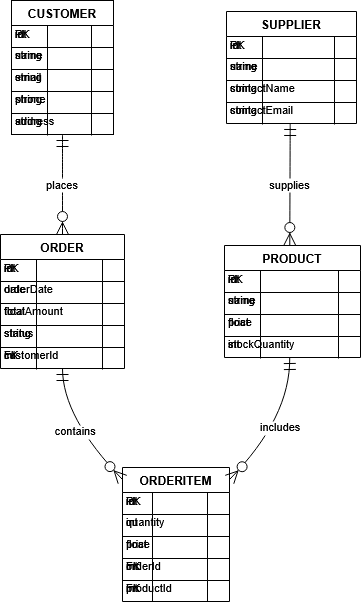

The diagram above was exported from draw.io. Its source (the exported page's mxGraphModel, read from the mxfile embedded in the PNG):
<mxGraphModel>
  <root>
    <mxCell id="0" />
    <mxCell id="1" parent="0" />
    <mxCell id="2" value="CUSTOMER" style="shape=table;startSize=25;container=1;collapsible=0;childLayout=tableLayout;fixedRows=1;rowLines=1;fontStyle=1;align=center;resizeLast=1;" vertex="1" parent="1">
      <mxGeometry x="31" y="20" width="102" height="134" as="geometry" />
    </mxCell>
    <mxCell id="3" style="shape=tableRow;horizontal=0;startSize=0;swimlaneHead=0;swimlaneBody=0;fillColor=none;collapsible=0;dropTarget=0;points=[[0,0.5],[1,0.5]];portConstraint=eastwest;top=0;left=0;right=0;bottom=0;" vertex="1" parent="2">
      <mxGeometry y="22" width="102" height="22" as="geometry" />
    </mxCell>
    <mxCell id="4" value="int" style="shape=partialRectangle;connectable=0;fillColor=none;top=0;left=0;bottom=0;right=0;align=left;spacingLeft=2;overflow=hidden;fontSize=11;" vertex="1" parent="3">
      <mxGeometry width="36" height="22" as="geometry" />
    </mxCell>
    <mxCell id="5" value="id" style="shape=partialRectangle;connectable=0;fillColor=none;top=0;left=0;bottom=0;right=0;align=left;spacingLeft=2;overflow=hidden;fontSize=11;" vertex="1" parent="3">
      <mxGeometry width="44" height="22" as="geometry" />
    </mxCell>
    <mxCell id="6" value="PK" style="shape=partialRectangle;connectable=0;fillColor=none;top=0;left=0;bottom=0;right=0;align=left;spacingLeft=2;overflow=hidden;fontSize=11;" vertex="1" parent="3">
      <mxGeometry width="22" height="22" as="geometry" />
    </mxCell>
    <mxCell id="7" style="shape=tableRow;horizontal=0;startSize=0;swimlaneHead=0;swimlaneBody=0;fillColor=none;collapsible=0;dropTarget=0;points=[[0,0.5],[1,0.5]];portConstraint=eastwest;top=0;left=0;right=0;bottom=0;" vertex="1" parent="2">
      <mxGeometry y="43" width="102" height="22" as="geometry" />
    </mxCell>
    <mxCell id="8" value="string" style="shape=partialRectangle;connectable=0;fillColor=none;top=0;left=0;bottom=0;right=0;align=left;spacingLeft=2;overflow=hidden;fontSize=11;" vertex="1" parent="7">
      <mxGeometry width="36" height="22" as="geometry" />
    </mxCell>
    <mxCell id="9" value="name" style="shape=partialRectangle;connectable=0;fillColor=none;top=0;left=0;bottom=0;right=0;align=left;spacingLeft=2;overflow=hidden;fontSize=11;" vertex="1" parent="7">
      <mxGeometry width="44" height="22" as="geometry" />
    </mxCell>
    <mxCell id="10" value="" style="shape=partialRectangle;connectable=0;fillColor=none;top=0;left=0;bottom=0;right=0;align=left;spacingLeft=2;overflow=hidden;fontSize=11;" vertex="1" parent="7">
      <mxGeometry width="22" height="22" as="geometry" />
    </mxCell>
    <mxCell id="11" style="shape=tableRow;horizontal=0;startSize=0;swimlaneHead=0;swimlaneBody=0;fillColor=none;collapsible=0;dropTarget=0;points=[[0,0.5],[1,0.5]];portConstraint=eastwest;top=0;left=0;right=0;bottom=0;" vertex="1" parent="2">
      <mxGeometry y="65" width="102" height="22" as="geometry" />
    </mxCell>
    <mxCell id="12" value="string" style="shape=partialRectangle;connectable=0;fillColor=none;top=0;left=0;bottom=0;right=0;align=left;spacingLeft=2;overflow=hidden;fontSize=11;" vertex="1" parent="11">
      <mxGeometry width="36" height="22" as="geometry" />
    </mxCell>
    <mxCell id="13" value="email" style="shape=partialRectangle;connectable=0;fillColor=none;top=0;left=0;bottom=0;right=0;align=left;spacingLeft=2;overflow=hidden;fontSize=11;" vertex="1" parent="11">
      <mxGeometry width="44" height="22" as="geometry" />
    </mxCell>
    <mxCell id="14" value="" style="shape=partialRectangle;connectable=0;fillColor=none;top=0;left=0;bottom=0;right=0;align=left;spacingLeft=2;overflow=hidden;fontSize=11;" vertex="1" parent="11">
      <mxGeometry width="22" height="22" as="geometry" />
    </mxCell>
    <mxCell id="15" style="shape=tableRow;horizontal=0;startSize=0;swimlaneHead=0;swimlaneBody=0;fillColor=none;collapsible=0;dropTarget=0;points=[[0,0.5],[1,0.5]];portConstraint=eastwest;top=0;left=0;right=0;bottom=0;" vertex="1" parent="2">
      <mxGeometry y="87" width="102" height="22" as="geometry" />
    </mxCell>
    <mxCell id="16" value="string" style="shape=partialRectangle;connectable=0;fillColor=none;top=0;left=0;bottom=0;right=0;align=left;spacingLeft=2;overflow=hidden;fontSize=11;" vertex="1" parent="15">
      <mxGeometry width="36" height="22" as="geometry" />
    </mxCell>
    <mxCell id="17" value="phone" style="shape=partialRectangle;connectable=0;fillColor=none;top=0;left=0;bottom=0;right=0;align=left;spacingLeft=2;overflow=hidden;fontSize=11;" vertex="1" parent="15">
      <mxGeometry width="44" height="22" as="geometry" />
    </mxCell>
    <mxCell id="18" value="" style="shape=partialRectangle;connectable=0;fillColor=none;top=0;left=0;bottom=0;right=0;align=left;spacingLeft=2;overflow=hidden;fontSize=11;" vertex="1" parent="15">
      <mxGeometry width="22" height="22" as="geometry" />
    </mxCell>
    <mxCell id="19" style="shape=tableRow;horizontal=0;startSize=0;swimlaneHead=0;swimlaneBody=0;fillColor=none;collapsible=0;dropTarget=0;points=[[0,0.5],[1,0.5]];portConstraint=eastwest;top=0;left=0;right=0;bottom=0;" vertex="1" parent="2">
      <mxGeometry y="109" width="102" height="22" as="geometry" />
    </mxCell>
    <mxCell id="20" value="string" style="shape=partialRectangle;connectable=0;fillColor=none;top=0;left=0;bottom=0;right=0;align=left;spacingLeft=2;overflow=hidden;fontSize=11;" vertex="1" parent="19">
      <mxGeometry width="36" height="22" as="geometry" />
    </mxCell>
    <mxCell id="21" value="address" style="shape=partialRectangle;connectable=0;fillColor=none;top=0;left=0;bottom=0;right=0;align=left;spacingLeft=2;overflow=hidden;fontSize=11;" vertex="1" parent="19">
      <mxGeometry width="44" height="22" as="geometry" />
    </mxCell>
    <mxCell id="22" value="" style="shape=partialRectangle;connectable=0;fillColor=none;top=0;left=0;bottom=0;right=0;align=left;spacingLeft=2;overflow=hidden;fontSize=11;" vertex="1" parent="19">
      <mxGeometry width="22" height="22" as="geometry" />
    </mxCell>
    <mxCell id="23" value="ORDER" style="shape=table;startSize=25;container=1;collapsible=0;childLayout=tableLayout;fixedRows=1;rowLines=1;fontStyle=1;align=center;resizeLast=1;" vertex="1" parent="1">
      <mxGeometry x="20" y="254" width="124" height="134" as="geometry" />
    </mxCell>
    <mxCell id="24" style="shape=tableRow;horizontal=0;startSize=0;swimlaneHead=0;swimlaneBody=0;fillColor=none;collapsible=0;dropTarget=0;points=[[0,0.5],[1,0.5]];portConstraint=eastwest;top=0;left=0;right=0;bottom=0;" vertex="1" parent="23">
      <mxGeometry y="22" width="124" height="22" as="geometry" />
    </mxCell>
    <mxCell id="25" value="int" style="shape=partialRectangle;connectable=0;fillColor=none;top=0;left=0;bottom=0;right=0;align=left;spacingLeft=2;overflow=hidden;fontSize=11;" vertex="1" parent="24">
      <mxGeometry width="36" height="22" as="geometry" />
    </mxCell>
    <mxCell id="26" value="id" style="shape=partialRectangle;connectable=0;fillColor=none;top=0;left=0;bottom=0;right=0;align=left;spacingLeft=2;overflow=hidden;fontSize=11;" vertex="1" parent="24">
      <mxGeometry width="66" height="22" as="geometry" />
    </mxCell>
    <mxCell id="27" value="PK" style="shape=partialRectangle;connectable=0;fillColor=none;top=0;left=0;bottom=0;right=0;align=left;spacingLeft=2;overflow=hidden;fontSize=11;" vertex="1" parent="24">
      <mxGeometry width="22" height="22" as="geometry" />
    </mxCell>
    <mxCell id="28" style="shape=tableRow;horizontal=0;startSize=0;swimlaneHead=0;swimlaneBody=0;fillColor=none;collapsible=0;dropTarget=0;points=[[0,0.5],[1,0.5]];portConstraint=eastwest;top=0;left=0;right=0;bottom=0;" vertex="1" parent="23">
      <mxGeometry y="43" width="124" height="22" as="geometry" />
    </mxCell>
    <mxCell id="29" value="date" style="shape=partialRectangle;connectable=0;fillColor=none;top=0;left=0;bottom=0;right=0;align=left;spacingLeft=2;overflow=hidden;fontSize=11;" vertex="1" parent="28">
      <mxGeometry width="36" height="22" as="geometry" />
    </mxCell>
    <mxCell id="30" value="orderDate" style="shape=partialRectangle;connectable=0;fillColor=none;top=0;left=0;bottom=0;right=0;align=left;spacingLeft=2;overflow=hidden;fontSize=11;" vertex="1" parent="28">
      <mxGeometry width="66" height="22" as="geometry" />
    </mxCell>
    <mxCell id="31" value="" style="shape=partialRectangle;connectable=0;fillColor=none;top=0;left=0;bottom=0;right=0;align=left;spacingLeft=2;overflow=hidden;fontSize=11;" vertex="1" parent="28">
      <mxGeometry width="22" height="22" as="geometry" />
    </mxCell>
    <mxCell id="32" style="shape=tableRow;horizontal=0;startSize=0;swimlaneHead=0;swimlaneBody=0;fillColor=none;collapsible=0;dropTarget=0;points=[[0,0.5],[1,0.5]];portConstraint=eastwest;top=0;left=0;right=0;bottom=0;" vertex="1" parent="23">
      <mxGeometry y="65" width="124" height="22" as="geometry" />
    </mxCell>
    <mxCell id="33" value="float" style="shape=partialRectangle;connectable=0;fillColor=none;top=0;left=0;bottom=0;right=0;align=left;spacingLeft=2;overflow=hidden;fontSize=11;" vertex="1" parent="32">
      <mxGeometry width="36" height="22" as="geometry" />
    </mxCell>
    <mxCell id="34" value="totalAmount" style="shape=partialRectangle;connectable=0;fillColor=none;top=0;left=0;bottom=0;right=0;align=left;spacingLeft=2;overflow=hidden;fontSize=11;" vertex="1" parent="32">
      <mxGeometry width="66" height="22" as="geometry" />
    </mxCell>
    <mxCell id="35" value="" style="shape=partialRectangle;connectable=0;fillColor=none;top=0;left=0;bottom=0;right=0;align=left;spacingLeft=2;overflow=hidden;fontSize=11;" vertex="1" parent="32">
      <mxGeometry width="22" height="22" as="geometry" />
    </mxCell>
    <mxCell id="36" style="shape=tableRow;horizontal=0;startSize=0;swimlaneHead=0;swimlaneBody=0;fillColor=none;collapsible=0;dropTarget=0;points=[[0,0.5],[1,0.5]];portConstraint=eastwest;top=0;left=0;right=0;bottom=0;" vertex="1" parent="23">
      <mxGeometry y="87" width="124" height="22" as="geometry" />
    </mxCell>
    <mxCell id="37" value="string" style="shape=partialRectangle;connectable=0;fillColor=none;top=0;left=0;bottom=0;right=0;align=left;spacingLeft=2;overflow=hidden;fontSize=11;" vertex="1" parent="36">
      <mxGeometry width="36" height="22" as="geometry" />
    </mxCell>
    <mxCell id="38" value="status" style="shape=partialRectangle;connectable=0;fillColor=none;top=0;left=0;bottom=0;right=0;align=left;spacingLeft=2;overflow=hidden;fontSize=11;" vertex="1" parent="36">
      <mxGeometry width="66" height="22" as="geometry" />
    </mxCell>
    <mxCell id="39" value="" style="shape=partialRectangle;connectable=0;fillColor=none;top=0;left=0;bottom=0;right=0;align=left;spacingLeft=2;overflow=hidden;fontSize=11;" vertex="1" parent="36">
      <mxGeometry width="22" height="22" as="geometry" />
    </mxCell>
    <mxCell id="40" style="shape=tableRow;horizontal=0;startSize=0;swimlaneHead=0;swimlaneBody=0;fillColor=none;collapsible=0;dropTarget=0;points=[[0,0.5],[1,0.5]];portConstraint=eastwest;top=0;left=0;right=0;bottom=0;" vertex="1" parent="23">
      <mxGeometry y="109" width="124" height="22" as="geometry" />
    </mxCell>
    <mxCell id="41" value="int" style="shape=partialRectangle;connectable=0;fillColor=none;top=0;left=0;bottom=0;right=0;align=left;spacingLeft=2;overflow=hidden;fontSize=11;" vertex="1" parent="40">
      <mxGeometry width="36" height="22" as="geometry" />
    </mxCell>
    <mxCell id="42" value="customerId" style="shape=partialRectangle;connectable=0;fillColor=none;top=0;left=0;bottom=0;right=0;align=left;spacingLeft=2;overflow=hidden;fontSize=11;" vertex="1" parent="40">
      <mxGeometry width="66" height="22" as="geometry" />
    </mxCell>
    <mxCell id="43" value="FK" style="shape=partialRectangle;connectable=0;fillColor=none;top=0;left=0;bottom=0;right=0;align=left;spacingLeft=2;overflow=hidden;fontSize=11;" vertex="1" parent="40">
      <mxGeometry width="22" height="22" as="geometry" />
    </mxCell>
    <mxCell id="44" value="PRODUCT" style="shape=table;startSize=25;container=1;collapsible=0;childLayout=tableLayout;fixedRows=1;rowLines=1;fontStyle=1;align=center;resizeLast=1;" vertex="1" parent="1">
      <mxGeometry x="244" y="265" width="136" height="112" as="geometry" />
    </mxCell>
    <mxCell id="45" style="shape=tableRow;horizontal=0;startSize=0;swimlaneHead=0;swimlaneBody=0;fillColor=none;collapsible=0;dropTarget=0;points=[[0,0.5],[1,0.5]];portConstraint=eastwest;top=0;left=0;right=0;bottom=0;" vertex="1" parent="44">
      <mxGeometry y="22" width="131" height="22" as="geometry" />
    </mxCell>
    <mxCell id="46" value="int" style="shape=partialRectangle;connectable=0;fillColor=none;top=0;left=0;bottom=0;right=0;align=left;spacingLeft=2;overflow=hidden;fontSize=11;" vertex="1" parent="45">
      <mxGeometry width="36" height="22" as="geometry" />
    </mxCell>
    <mxCell id="47" value="id" style="shape=partialRectangle;connectable=0;fillColor=none;top=0;left=0;bottom=0;right=0;align=left;spacingLeft=2;overflow=hidden;fontSize=11;" vertex="1" parent="45">
      <mxGeometry width="78" height="22" as="geometry" />
    </mxCell>
    <mxCell id="48" value="PK" style="shape=partialRectangle;connectable=0;fillColor=none;top=0;left=0;bottom=0;right=0;align=left;spacingLeft=2;overflow=hidden;fontSize=11;" vertex="1" parent="45">
      <mxGeometry width="22" height="22" as="geometry" />
    </mxCell>
    <mxCell id="49" style="shape=tableRow;horizontal=0;startSize=0;swimlaneHead=0;swimlaneBody=0;fillColor=none;collapsible=0;dropTarget=0;points=[[0,0.5],[1,0.5]];portConstraint=eastwest;top=0;left=0;right=0;bottom=0;" vertex="1" parent="44">
      <mxGeometry y="43" width="131" height="22" as="geometry" />
    </mxCell>
    <mxCell id="50" value="string" style="shape=partialRectangle;connectable=0;fillColor=none;top=0;left=0;bottom=0;right=0;align=left;spacingLeft=2;overflow=hidden;fontSize=11;" vertex="1" parent="49">
      <mxGeometry width="36" height="22" as="geometry" />
    </mxCell>
    <mxCell id="51" value="name" style="shape=partialRectangle;connectable=0;fillColor=none;top=0;left=0;bottom=0;right=0;align=left;spacingLeft=2;overflow=hidden;fontSize=11;" vertex="1" parent="49">
      <mxGeometry width="78" height="22" as="geometry" />
    </mxCell>
    <mxCell id="52" value="" style="shape=partialRectangle;connectable=0;fillColor=none;top=0;left=0;bottom=0;right=0;align=left;spacingLeft=2;overflow=hidden;fontSize=11;" vertex="1" parent="49">
      <mxGeometry width="22" height="22" as="geometry" />
    </mxCell>
    <mxCell id="53" style="shape=tableRow;horizontal=0;startSize=0;swimlaneHead=0;swimlaneBody=0;fillColor=none;collapsible=0;dropTarget=0;points=[[0,0.5],[1,0.5]];portConstraint=eastwest;top=0;left=0;right=0;bottom=0;" vertex="1" parent="44">
      <mxGeometry y="65" width="131" height="22" as="geometry" />
    </mxCell>
    <mxCell id="54" value="float" style="shape=partialRectangle;connectable=0;fillColor=none;top=0;left=0;bottom=0;right=0;align=left;spacingLeft=2;overflow=hidden;fontSize=11;" vertex="1" parent="53">
      <mxGeometry width="36" height="22" as="geometry" />
    </mxCell>
    <mxCell id="55" value="price" style="shape=partialRectangle;connectable=0;fillColor=none;top=0;left=0;bottom=0;right=0;align=left;spacingLeft=2;overflow=hidden;fontSize=11;" vertex="1" parent="53">
      <mxGeometry width="78" height="22" as="geometry" />
    </mxCell>
    <mxCell id="56" value="" style="shape=partialRectangle;connectable=0;fillColor=none;top=0;left=0;bottom=0;right=0;align=left;spacingLeft=2;overflow=hidden;fontSize=11;" vertex="1" parent="53">
      <mxGeometry width="22" height="22" as="geometry" />
    </mxCell>
    <mxCell id="57" style="shape=tableRow;horizontal=0;startSize=0;swimlaneHead=0;swimlaneBody=0;fillColor=none;collapsible=0;dropTarget=0;points=[[0,0.5],[1,0.5]];portConstraint=eastwest;top=0;left=0;right=0;bottom=0;" vertex="1" parent="44">
      <mxGeometry y="87" width="131" height="22" as="geometry" />
    </mxCell>
    <mxCell id="58" value="int" style="shape=partialRectangle;connectable=0;fillColor=none;top=0;left=0;bottom=0;right=0;align=left;spacingLeft=2;overflow=hidden;fontSize=11;" vertex="1" parent="57">
      <mxGeometry width="36" height="22" as="geometry" />
    </mxCell>
    <mxCell id="59" value="stockQuantity" style="shape=partialRectangle;connectable=0;fillColor=none;top=0;left=0;bottom=0;right=0;align=left;spacingLeft=2;overflow=hidden;fontSize=11;" vertex="1" parent="57">
      <mxGeometry width="78" height="22" as="geometry" />
    </mxCell>
    <mxCell id="60" value="" style="shape=partialRectangle;connectable=0;fillColor=none;top=0;left=0;bottom=0;right=0;align=left;spacingLeft=2;overflow=hidden;fontSize=11;" vertex="1" parent="57">
      <mxGeometry width="22" height="22" as="geometry" />
    </mxCell>
    <mxCell id="61" value="ORDERITEM" style="shape=table;startSize=25;container=1;collapsible=0;childLayout=tableLayout;fixedRows=1;rowLines=1;fontStyle=1;align=center;resizeLast=1;" vertex="1" parent="1">
      <mxGeometry x="142" y="487" width="107" height="134" as="geometry" />
    </mxCell>
    <mxCell id="62" style="shape=tableRow;horizontal=0;startSize=0;swimlaneHead=0;swimlaneBody=0;fillColor=none;collapsible=0;dropTarget=0;points=[[0,0.5],[1,0.5]];portConstraint=eastwest;top=0;left=0;right=0;bottom=0;" vertex="1" parent="61">
      <mxGeometry y="22" width="107" height="22" as="geometry" />
    </mxCell>
    <mxCell id="63" value="int" style="shape=partialRectangle;connectable=0;fillColor=none;top=0;left=0;bottom=0;right=0;align=left;spacingLeft=2;overflow=hidden;fontSize=11;" vertex="1" parent="62">
      <mxGeometry width="30" height="22" as="geometry" />
    </mxCell>
    <mxCell id="64" value="id" style="shape=partialRectangle;connectable=0;fillColor=none;top=0;left=0;bottom=0;right=0;align=left;spacingLeft=2;overflow=hidden;fontSize=11;" vertex="1" parent="62">
      <mxGeometry width="55" height="22" as="geometry" />
    </mxCell>
    <mxCell id="65" value="PK" style="shape=partialRectangle;connectable=0;fillColor=none;top=0;left=0;bottom=0;right=0;align=left;spacingLeft=2;overflow=hidden;fontSize=11;" vertex="1" parent="62">
      <mxGeometry width="22" height="22" as="geometry" />
    </mxCell>
    <mxCell id="66" style="shape=tableRow;horizontal=0;startSize=0;swimlaneHead=0;swimlaneBody=0;fillColor=none;collapsible=0;dropTarget=0;points=[[0,0.5],[1,0.5]];portConstraint=eastwest;top=0;left=0;right=0;bottom=0;" vertex="1" parent="61">
      <mxGeometry y="43" width="107" height="22" as="geometry" />
    </mxCell>
    <mxCell id="67" value="int" style="shape=partialRectangle;connectable=0;fillColor=none;top=0;left=0;bottom=0;right=0;align=left;spacingLeft=2;overflow=hidden;fontSize=11;" vertex="1" parent="66">
      <mxGeometry width="30" height="22" as="geometry" />
    </mxCell>
    <mxCell id="68" value="quantity" style="shape=partialRectangle;connectable=0;fillColor=none;top=0;left=0;bottom=0;right=0;align=left;spacingLeft=2;overflow=hidden;fontSize=11;" vertex="1" parent="66">
      <mxGeometry width="55" height="22" as="geometry" />
    </mxCell>
    <mxCell id="69" value="" style="shape=partialRectangle;connectable=0;fillColor=none;top=0;left=0;bottom=0;right=0;align=left;spacingLeft=2;overflow=hidden;fontSize=11;" vertex="1" parent="66">
      <mxGeometry width="22" height="22" as="geometry" />
    </mxCell>
    <mxCell id="70" style="shape=tableRow;horizontal=0;startSize=0;swimlaneHead=0;swimlaneBody=0;fillColor=none;collapsible=0;dropTarget=0;points=[[0,0.5],[1,0.5]];portConstraint=eastwest;top=0;left=0;right=0;bottom=0;" vertex="1" parent="61">
      <mxGeometry y="65" width="107" height="22" as="geometry" />
    </mxCell>
    <mxCell id="71" value="float" style="shape=partialRectangle;connectable=0;fillColor=none;top=0;left=0;bottom=0;right=0;align=left;spacingLeft=2;overflow=hidden;fontSize=11;" vertex="1" parent="70">
      <mxGeometry width="30" height="22" as="geometry" />
    </mxCell>
    <mxCell id="72" value="price" style="shape=partialRectangle;connectable=0;fillColor=none;top=0;left=0;bottom=0;right=0;align=left;spacingLeft=2;overflow=hidden;fontSize=11;" vertex="1" parent="70">
      <mxGeometry width="55" height="22" as="geometry" />
    </mxCell>
    <mxCell id="73" value="" style="shape=partialRectangle;connectable=0;fillColor=none;top=0;left=0;bottom=0;right=0;align=left;spacingLeft=2;overflow=hidden;fontSize=11;" vertex="1" parent="70">
      <mxGeometry width="22" height="22" as="geometry" />
    </mxCell>
    <mxCell id="74" style="shape=tableRow;horizontal=0;startSize=0;swimlaneHead=0;swimlaneBody=0;fillColor=none;collapsible=0;dropTarget=0;points=[[0,0.5],[1,0.5]];portConstraint=eastwest;top=0;left=0;right=0;bottom=0;" vertex="1" parent="61">
      <mxGeometry y="87" width="107" height="22" as="geometry" />
    </mxCell>
    <mxCell id="75" value="int" style="shape=partialRectangle;connectable=0;fillColor=none;top=0;left=0;bottom=0;right=0;align=left;spacingLeft=2;overflow=hidden;fontSize=11;" vertex="1" parent="74">
      <mxGeometry width="30" height="22" as="geometry" />
    </mxCell>
    <mxCell id="76" value="orderId" style="shape=partialRectangle;connectable=0;fillColor=none;top=0;left=0;bottom=0;right=0;align=left;spacingLeft=2;overflow=hidden;fontSize=11;" vertex="1" parent="74">
      <mxGeometry width="55" height="22" as="geometry" />
    </mxCell>
    <mxCell id="77" value="FK" style="shape=partialRectangle;connectable=0;fillColor=none;top=0;left=0;bottom=0;right=0;align=left;spacingLeft=2;overflow=hidden;fontSize=11;" vertex="1" parent="74">
      <mxGeometry width="22" height="22" as="geometry" />
    </mxCell>
    <mxCell id="78" style="shape=tableRow;horizontal=0;startSize=0;swimlaneHead=0;swimlaneBody=0;fillColor=none;collapsible=0;dropTarget=0;points=[[0,0.5],[1,0.5]];portConstraint=eastwest;top=0;left=0;right=0;bottom=0;" vertex="1" parent="61">
      <mxGeometry y="109" width="107" height="22" as="geometry" />
    </mxCell>
    <mxCell id="79" value="int" style="shape=partialRectangle;connectable=0;fillColor=none;top=0;left=0;bottom=0;right=0;align=left;spacingLeft=2;overflow=hidden;fontSize=11;" vertex="1" parent="78">
      <mxGeometry width="30" height="22" as="geometry" />
    </mxCell>
    <mxCell id="80" value="productId" style="shape=partialRectangle;connectable=0;fillColor=none;top=0;left=0;bottom=0;right=0;align=left;spacingLeft=2;overflow=hidden;fontSize=11;" vertex="1" parent="78">
      <mxGeometry width="55" height="22" as="geometry" />
    </mxCell>
    <mxCell id="81" value="FK" style="shape=partialRectangle;connectable=0;fillColor=none;top=0;left=0;bottom=0;right=0;align=left;spacingLeft=2;overflow=hidden;fontSize=11;" vertex="1" parent="78">
      <mxGeometry width="22" height="22" as="geometry" />
    </mxCell>
    <mxCell id="82" value="SUPPLIER" style="shape=table;startSize=25;container=1;collapsible=0;childLayout=tableLayout;fixedRows=1;rowLines=1;fontStyle=1;align=center;resizeLast=1;" vertex="1" parent="1">
      <mxGeometry x="246" y="31" width="130" height="112" as="geometry" />
    </mxCell>
    <mxCell id="83" style="shape=tableRow;horizontal=0;startSize=0;swimlaneHead=0;swimlaneBody=0;fillColor=none;collapsible=0;dropTarget=0;points=[[0,0.5],[1,0.5]];portConstraint=eastwest;top=0;left=0;right=0;bottom=0;" vertex="1" parent="82">
      <mxGeometry y="22" width="128" height="22" as="geometry" />
    </mxCell>
    <mxCell id="84" value="int" style="shape=partialRectangle;connectable=0;fillColor=none;top=0;left=0;bottom=0;right=0;align=left;spacingLeft=2;overflow=hidden;fontSize=11;" vertex="1" parent="83">
      <mxGeometry width="36" height="22" as="geometry" />
    </mxCell>
    <mxCell id="85" value="id" style="shape=partialRectangle;connectable=0;fillColor=none;top=0;left=0;bottom=0;right=0;align=left;spacingLeft=2;overflow=hidden;fontSize=11;" vertex="1" parent="83">
      <mxGeometry width="72" height="22" as="geometry" />
    </mxCell>
    <mxCell id="86" value="PK" style="shape=partialRectangle;connectable=0;fillColor=none;top=0;left=0;bottom=0;right=0;align=left;spacingLeft=2;overflow=hidden;fontSize=11;" vertex="1" parent="83">
      <mxGeometry width="22" height="22" as="geometry" />
    </mxCell>
    <mxCell id="87" style="shape=tableRow;horizontal=0;startSize=0;swimlaneHead=0;swimlaneBody=0;fillColor=none;collapsible=0;dropTarget=0;points=[[0,0.5],[1,0.5]];portConstraint=eastwest;top=0;left=0;right=0;bottom=0;" vertex="1" parent="82">
      <mxGeometry y="43" width="128" height="22" as="geometry" />
    </mxCell>
    <mxCell id="88" value="string" style="shape=partialRectangle;connectable=0;fillColor=none;top=0;left=0;bottom=0;right=0;align=left;spacingLeft=2;overflow=hidden;fontSize=11;" vertex="1" parent="87">
      <mxGeometry width="36" height="22" as="geometry" />
    </mxCell>
    <mxCell id="89" value="name" style="shape=partialRectangle;connectable=0;fillColor=none;top=0;left=0;bottom=0;right=0;align=left;spacingLeft=2;overflow=hidden;fontSize=11;" vertex="1" parent="87">
      <mxGeometry width="72" height="22" as="geometry" />
    </mxCell>
    <mxCell id="90" value="" style="shape=partialRectangle;connectable=0;fillColor=none;top=0;left=0;bottom=0;right=0;align=left;spacingLeft=2;overflow=hidden;fontSize=11;" vertex="1" parent="87">
      <mxGeometry width="22" height="22" as="geometry" />
    </mxCell>
    <mxCell id="91" style="shape=tableRow;horizontal=0;startSize=0;swimlaneHead=0;swimlaneBody=0;fillColor=none;collapsible=0;dropTarget=0;points=[[0,0.5],[1,0.5]];portConstraint=eastwest;top=0;left=0;right=0;bottom=0;" vertex="1" parent="82">
      <mxGeometry y="65" width="128" height="22" as="geometry" />
    </mxCell>
    <mxCell id="92" value="string" style="shape=partialRectangle;connectable=0;fillColor=none;top=0;left=0;bottom=0;right=0;align=left;spacingLeft=2;overflow=hidden;fontSize=11;" vertex="1" parent="91">
      <mxGeometry width="36" height="22" as="geometry" />
    </mxCell>
    <mxCell id="93" value="contactName" style="shape=partialRectangle;connectable=0;fillColor=none;top=0;left=0;bottom=0;right=0;align=left;spacingLeft=2;overflow=hidden;fontSize=11;" vertex="1" parent="91">
      <mxGeometry width="72" height="22" as="geometry" />
    </mxCell>
    <mxCell id="94" value="" style="shape=partialRectangle;connectable=0;fillColor=none;top=0;left=0;bottom=0;right=0;align=left;spacingLeft=2;overflow=hidden;fontSize=11;" vertex="1" parent="91">
      <mxGeometry width="22" height="22" as="geometry" />
    </mxCell>
    <mxCell id="95" style="shape=tableRow;horizontal=0;startSize=0;swimlaneHead=0;swimlaneBody=0;fillColor=none;collapsible=0;dropTarget=0;points=[[0,0.5],[1,0.5]];portConstraint=eastwest;top=0;left=0;right=0;bottom=0;" vertex="1" parent="82">
      <mxGeometry y="87" width="128" height="22" as="geometry" />
    </mxCell>
    <mxCell id="96" value="string" style="shape=partialRectangle;connectable=0;fillColor=none;top=0;left=0;bottom=0;right=0;align=left;spacingLeft=2;overflow=hidden;fontSize=11;" vertex="1" parent="95">
      <mxGeometry width="36" height="22" as="geometry" />
    </mxCell>
    <mxCell id="97" value="contactEmail" style="shape=partialRectangle;connectable=0;fillColor=none;top=0;left=0;bottom=0;right=0;align=left;spacingLeft=2;overflow=hidden;fontSize=11;" vertex="1" parent="95">
      <mxGeometry width="72" height="22" as="geometry" />
    </mxCell>
    <mxCell id="98" value="" style="shape=partialRectangle;connectable=0;fillColor=none;top=0;left=0;bottom=0;right=0;align=left;spacingLeft=2;overflow=hidden;fontSize=11;" vertex="1" parent="95">
      <mxGeometry width="22" height="22" as="geometry" />
    </mxCell>
    <mxCell id="99" value="places" style="curved=1;startArrow=ERmandOne;startSize=10;;endArrow=ERzeroToMany;endSize=10;;exitX=0.5;exitY=1;entryX=0.5;entryY=0;" edge="1" parent="1" source="2" target="23">
      <mxGeometry relative="1" as="geometry">
        <Array as="points" />
      </mxGeometry>
    </mxCell>
    <mxCell id="100" value="contains" style="curved=1;startArrow=ERmandOne;startSize=10;;endArrow=ERzeroToMany;endSize=10;;exitX=0.5;exitY=0.99;entryX=0;entryY=0.09;" edge="1" parent="1" source="23" target="61">
      <mxGeometry relative="1" as="geometry">
        <Array as="points">
          <mxPoint x="82" y="437" />
        </Array>
      </mxGeometry>
    </mxCell>
    <mxCell id="101" value="includes" style="curved=1;startArrow=ERmandOne;startSize=10;;endArrow=ERzeroToMany;endSize=10;;exitX=0.48;exitY=0.99;entryX=1;entryY=0.09;" edge="1" parent="1" source="44" target="61">
      <mxGeometry relative="1" as="geometry">
        <Array as="points">
          <mxPoint x="310" y="437" />
        </Array>
      </mxGeometry>
    </mxCell>
    <mxCell id="102" value="supplies" style="curved=1;startArrow=ERmandOne;startSize=10;;endArrow=ERzeroToMany;endSize=10;;exitX=0.49;exitY=1;entryX=0.48;entryY=0;" edge="1" parent="1" source="82" target="44">
      <mxGeometry relative="1" as="geometry">
        <Array as="points" />
      </mxGeometry>
    </mxCell>
  </root>
</mxGraphModel>